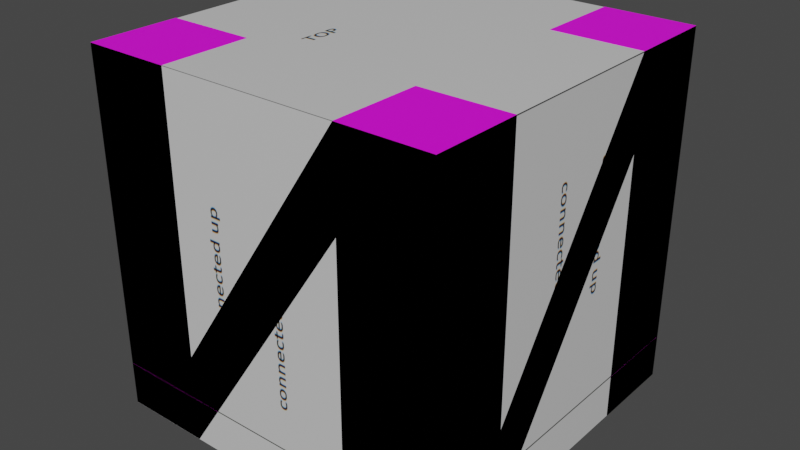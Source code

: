 # Source: crane.blend  (saved by Blender 2.83.19; exported with 4.5.12 LTS)
import bpy
from mathutils import Matrix  # noqa: F401  (used for matrix-valued properties, if any)

bpy.ops.wm.read_factory_settings(use_empty=True)
scene = bpy.context.scene
scene.name = 'Scene'

# ---- collections
col_refference = bpy.data.collections.new('refference'); scene.collection.children.link(col_refference)
col_crane = bpy.data.collections.new('crane'); scene.collection.children.link(col_crane)

# ---- images (referenced by path relative to the original .blend; pixels are not part of the script)
import os
ASSET_DIR = os.environ.get("B2B_ASSET_DIR", "")  # directory of the original .blend (textures are referenced by path, not embedded)
HERE = os.path.dirname(os.path.abspath(__file__))  # packed textures are extracted next to this script under _unpacked/

def load_image(name, relpath, width, height, colorspace="sRGB"):
    """Load a texture the original file referenced (path relative to the .blend, or extracted next to this script)."""
    p = next((c for c in (os.path.join(HERE, relpath), os.path.join(ASSET_DIR, relpath)) if relpath and os.path.exists(c)), "")
    if p:
        img = bpy.data.images.load(p, check_existing=True)
        img.name = name
    else:  # same state as the original file: an image datablock whose file is absent (Cycles renders it pink)
        img = bpy.data.images.new(name, width, height)
        img.source = "FILE"
        img.filepath = "//" + (relpath or name)
    img.colorspace_settings.name = colorspace
    return img
img_wall_png = load_image('wall.png', '_unpacked/wall.538b8738.png', 1024, 1024, 'sRGB')
img_floor_png = load_image('floor.png', '_unpacked/floor.32c8bb5d.png', 1024, 1024, 'sRGB')
img_c_base_png = load_image('c_base.png', 'c_base.png', 1024, 1024, 'sRGB')

# ---- materials (node trees are filled in below, after node groups)
mat_material_001 = bpy.data.materials.new('Material.001')
mat_material_001.alpha_threshold = 0.0
mat_material_001.use_transparent_shadow = False
mat_material_001.line_color = (0.0, 0.0, 0.0, 1.0)
mat_material_002 = bpy.data.materials.new('Material.002')
mat_material_002.alpha_threshold = 0.0
mat_material_002.use_transparent_shadow = False
mat_material_002.line_color = (0.0, 0.0, 0.0, 1.0)
mat_material_003 = bpy.data.materials.new('Material.003')
mat_material_003.use_transparent_shadow = False

# ---- material node trees
mat_material_001.use_nodes = True; mat_material_001.node_tree.nodes.clear()
_N = mat_material_001.node_tree.nodes; _L = mat_material_001.node_tree.links
n0 = _N.new('ShaderNodeOutputMaterial'); n0.name = 'Material Output'; n0.location = (575, 483)
n1 = _N.new('ShaderNodeBsdfPrincipled'); n1.name = 'Principled BSDF'; n1.location = (285, 483)
n1.distribution = 'GGX'
n1.subsurface_method = 'BURLEY'
n1.inputs[2].default_value = 0.4
n1.inputs[3].default_value = 1.45
n1.inputs[27].default_value = (0.0, 0.0, 0.0, 1.0)
n1.inputs[28].default_value = 1.0
n2 = _N.new('ShaderNodeTexImage'); n2.name = 'Image Texture'; n2.location = (-121, 403)
n2.image = img_wall_png
_L.new(n1.outputs[0], n0.inputs[0])
_L.new(n2.outputs[0], n1.inputs[0])
n0.is_active_output = True
mat_material_002.use_nodes = True; mat_material_002.node_tree.nodes.clear()
_N = mat_material_002.node_tree.nodes; _L = mat_material_002.node_tree.links
n0 = _N.new('ShaderNodeOutputMaterial'); n0.name = 'Material Output'; n0.location = (575, 483)
n1 = _N.new('ShaderNodeBsdfPrincipled'); n1.name = 'Principled BSDF'; n1.location = (285, 483)
n1.distribution = 'GGX'
n1.subsurface_method = 'BURLEY'
n1.inputs[2].default_value = 0.4
n1.inputs[3].default_value = 1.45
n1.inputs[27].default_value = (0.0, 0.0, 0.0, 1.0)
n1.inputs[28].default_value = 1.0
n2 = _N.new('ShaderNodeTexImage'); n2.name = 'Image Texture'; n2.location = (-121, 403)
n2.image = img_floor_png
_L.new(n1.outputs[0], n0.inputs[0])
_L.new(n2.outputs[0], n1.inputs[0])
n0.is_active_output = True
mat_material_003.use_nodes = True; mat_material_003.node_tree.nodes.clear()
_N = mat_material_003.node_tree.nodes; _L = mat_material_003.node_tree.links
n0 = _N.new('ShaderNodeBsdfPrincipled'); n0.name = 'Principled BSDF'; n0.location = (10, 300)
n0.distribution = 'GGX'
n0.subsurface_method = 'BURLEY'
n0.inputs[3].default_value = 1.45
n0.inputs[27].default_value = (0.0, 0.0, 0.0, 1.0)
n0.inputs[28].default_value = 1.0
n1 = _N.new('ShaderNodeOutputMaterial'); n1.name = 'Material Output'; n1.location = (300, 300)
n2 = _N.new('ShaderNodeTexImage'); n2.name = 'Image Texture'; n2.location = (-396, 460)
n2.image = img_c_base_png
_L.new(n0.outputs[0], n1.inputs[0])
_L.new(n2.outputs[0], n0.inputs[0])
n1.is_active_output = True

# ---- world
world_world = bpy.data.worlds.new('World'); scene.world = world_world
world_world.use_nodes = True; world_world.node_tree.nodes.clear()
_N = world_world.node_tree.nodes; _L = world_world.node_tree.links
n0 = _N.new('ShaderNodeOutputWorld'); n0.name = 'World Output'; n0.location = (300, 300)
n1 = _N.new('ShaderNodeBackground'); n1.name = 'Background'; n1.location = (10, 300)
n1.inputs[0].default_value = (0.05088, 0.05088, 0.05088, 1.0)
_L.new(n1.outputs[0], n0.inputs[0])
n0.is_active_output = True
world_world.color = (0.05088, 0.05088, 0.05088)
world_world.use_sun_shadow = False
world_world.sun_shadow_jitter_overblur = 0.0

# ---- meshes
me_cube_001 = bpy.data.meshes.new('Cube.001')
me_cube_001.from_pydata([(1.0, 1.0, -1.0), (1.0, -1.0, -1.0), (-1.0, 1.0, -1.0), (-1.0, -1.0, -1.0), (-1.0, -1.0, 0.75), (1.0, 1.0, 0.75), (1.0, -1.0, 0.75), (-1.0, 1.0, 0.75)], [], [(2, 0, 1, 3), (7, 4, 6, 5), (3, 4, 7, 2), (2, 7, 5, 0), (0, 5, 6, 1), (1, 6, 4, 3)])
_uv = me_cube_001.uv_layers.new(name='UVMap')
_uv.uv.foreach_set('vector', [0.3636, 1.0, 2.167e-08, 1.0, 0.0, 0.5, 0.3636, 0.5, 0.3636, 0.5, 5.419e-08, 0.5, 0.0, 7.451e-08, 0.3636, 0.0, 0.6818, 1.0, 0.3636, 1.0, 0.3636, 0.5, 0.6818, 0.5, 1.0, 1.0, 0.6818, 1.0, 0.6818, 0.5, 1.0, 0.5, 1.0, 0.5, 0.6818, 0.5, 0.6818, 1.043e-07, 1.0, 0.0, 0.3636, 7.451e-08, 0.6818, 0.0, 0.6818, 0.5, 0.3636, 0.5])
me_cube_001.materials.append(mat_material_001)
me_cube_001.use_remesh_preserve_volume = False
me_cube_001.use_remesh_preserve_attributes = False
me_cube_001.use_mirror_vertex_groups = False
me_cube_001.update()
me_cube_002 = bpy.data.meshes.new('Cube.002')
me_cube_002.from_pydata([(1.0, 1.0, 1.0), (1.0, -1.0, 1.0), (-1.0, 1.0, 1.0), (-1.0, -1.0, 1.0), (-1.0, -1.0, 0.75), (1.0, 1.0, 0.75), (1.0, -1.0, 0.75), (-1.0, 1.0, 0.75)], [], [(7, 2, 0, 5), (4, 3, 2, 7), (5, 0, 1, 6), (6, 1, 3, 4), (7, 5, 6, 4), (0, 2, 3, 1)])
_uv = me_cube_002.uv_layers.new(name='UVMap')
_uv.uv.foreach_set('vector', [0.9167, 0.5, 0.8333, 0.5, 0.8333, 0.0, 0.9167, 0.0, 1.0, 0.5, 0.9167, 0.5, 0.9167, 0.0, 1.0, 0.0, 0.75, 0.5, 0.6667, 0.5, 0.6667, 2.98e-08, 0.75, 0.0, 0.75, 2.98e-08, 0.8333, 0.0, 0.8333, 0.5, 0.75, 0.5, 5.96e-08, 0.5, 0.6667, 0.5, 0.6667, 1.0, 0.0, 1.0, 0.6667, 0.0, 0.6667, 0.5, 9.934e-08, 0.5, 0.0, 7.451e-08])
me_cube_002.materials.append(mat_material_002)
me_cube_002.use_remesh_preserve_volume = False
me_cube_002.use_remesh_preserve_attributes = False
me_cube_002.use_mirror_vertex_groups = False
me_cube_002.update()
me_plane = bpy.data.meshes.new('Plane')
me_plane.from_pydata([(-1.0, -1.0, -1.0), (1.0, -1.0, -1.0), (-1.0, 1.0, -1.0), (1.0, 1.0, -1.0), (1.0, -0.5, 1.0), (-1.0, 1.0, 1.0), (-1.0, -0.5, -1.0), (1.0, -0.5, -1.0), (1.0, 0.5, -1.0), (-1.0, 0.5, -1.0), (-0.5, 1.0, 1.0), (1.0, 1.0, 1.0), (1.0, 0.5, 1.0), (1.0, -1.0, 1.0), (0.5, -1.0, 1.0), (0.5, -1.0, -1.0), (0.5, 1.0, -1.0), (-1.0, -1.0, 1.0), (0.5, -0.5, -1.0), (0.5, 0.5, -1.0), (-0.5, 1.0, -1.0), (-1.0, -0.5, 1.0), (-0.5, -0.5, -1.0), (-0.5, 0.5, -1.0), (-0.5, -1.0, -1.0), (-0.5, -0.5, 1.0), (-1.0, 0.5, 1.0), (-0.5, 0.5, 1.0), (0.5, 1.0, 1.0), (0.5, -0.5, 1.0), (0.5, 0.5, 1.0), (-0.5, -1.0, 1.0), (-0.5, 1.0, 0.0), (-1.0, 1.0, 0.0), (-1.0, 0.5, 0.0), (-0.5, 0.5, 0.0), (-0.5, 1.0, -0.4906), (-1.0, 1.0, -0.4906), (-1.0, 0.5, -0.4906), (-0.5, 0.5, -0.4906), (-1.0, 1.0, 0.5), (-1.0, 0.5, 0.5), (-0.5, 0.5, 0.5), (-0.5, 1.0, 0.5), (-0.5, -0.5, 0.0), (-1.0, -0.5, 0.0), (-0.5, -1.0, 0.0), (-1.0, -1.0, 0.0), (-1.0, -0.5, 0.5), (-0.5, -1.0, 0.5), (-0.5, -0.5, 0.5), (-1.0, -1.0, 0.5), (-0.5, -0.5, -0.5), (-1.0, -1.0, -0.5), (-1.0, -0.5, -0.5), (-0.5, -1.0, -0.5), (1.0, -0.5, 0.0), (0.5, -0.5, 0.0), (0.5, -1.0, 0.0), (1.0, -1.0, 0.0), (1.0, -0.5, -0.5), (1.0, -1.0, -0.5), (0.5, -0.5, -0.5), (0.5, -1.0, -0.5), (0.5, -0.5, 0.5), (0.5, -1.0, 0.5), (1.0, -0.5, 0.5), (1.0, -1.0, 0.5), (1.0, 0.5, 0.0), (1.0, 1.0, 0.0), (0.5, 0.5, 0.0), (0.5, 1.0, 0.0), (1.0, 1.0, 0.5), (1.0, 0.5, 0.5), (0.5, 0.5, 0.5), (0.5, 1.0, 0.5), (1.0, 0.5, -0.5), (0.5, 0.5, -0.5), (0.5, 1.0, -0.5), (1.0, 1.0, -0.5)], [], [(19, 16, 3, 8), (51, 49, 31, 17), (15, 18, 7, 1), (41, 42, 27, 26), (18, 74, 73, 7), (40, 41, 26, 5), (43, 40, 5, 10), (66, 64, 29, 4), (73, 72, 11, 12), (12, 30, 62, 60), (17, 31, 25, 21), (26, 27, 10, 5), (9, 2, 20, 23), (14, 13, 4, 29), (0, 6, 22, 24), (30, 12, 11, 28), (7, 73, 12, 60), (18, 62, 30, 74), (48, 51, 17, 21), (75, 74, 30, 28), (67, 66, 4, 13), (72, 75, 28, 11), (49, 50, 25, 31), (65, 67, 13, 14), (39, 36, 32, 35), (36, 37, 33, 32), (37, 38, 34, 33), (38, 39, 35, 34), (64, 22, 52, 29), (2, 9, 38, 37), (20, 2, 37, 36), (23, 20, 36, 39), (35, 32, 43, 42), (32, 33, 40, 43), (33, 34, 41, 40), (34, 35, 42, 41), (55, 52, 44, 46), (54, 53, 47, 45), (52, 54, 45, 44), (53, 55, 46, 47), (46, 44, 50, 49), (45, 47, 51, 48), (44, 45, 48, 50), (47, 46, 49, 51), (0, 24, 55, 53), (22, 6, 54, 52), (6, 0, 53, 54), (14, 55, 24, 65), (63, 61, 59, 58), (61, 60, 56, 59), (62, 63, 58, 57), (60, 62, 57, 56), (22, 64, 65, 24), (18, 15, 63, 62), (1, 7, 60, 61), (15, 1, 61, 63), (58, 59, 67, 65), (59, 56, 66, 67), (57, 58, 65, 64), (56, 57, 64, 66), (79, 78, 71, 69), (78, 77, 70, 71), (76, 79, 69, 68), (77, 76, 68, 70), (69, 71, 75, 72), (71, 70, 74, 75), (68, 69, 72, 73), (70, 68, 73, 74), (19, 8, 76, 77), (8, 3, 79, 76), (14, 29, 52, 55), (3, 16, 78, 79), (77, 27, 42, 19), (19, 42, 43, 16), (16, 43, 10, 78), (10, 27, 77, 78), (23, 39, 25, 50), (23, 50, 48, 9), (21, 38, 9, 48), (21, 25, 39, 38)])
_uv = me_plane.uv_layers.new(name='UVMap')
_uv.uv.foreach_set('vector', [0.8467, 0.3923, 0.8042, 0.3923, 0.8042, 0.3139, 0.8467, 0.3139, 0.1913, 0.9416, 0.1913, 0.8632, 0.2551, 0.8632, 0.2551, 0.9416, 0.9233, 0.3139, 0.9233, 0.3574, 0.8467, 0.3574, 0.8467, 0.3139, 0.672, 0.9826, 0.6924, 0.9069, 0.7539, 0.9244, 0.7334, 1.0, 0.9233, 0.3574, 0.9233, 0.6403, 0.8467, 0.6403, 0.8467, 0.3574, 0.3833, 1.871e-08, 0.3833, 0.07847, 0.3066, 0.07847, 0.3066, 2.806e-08, 0.6128, 0.5493, 0.6128, 0.6277, 0.549, 0.6277, 0.549, 0.5493, 0.8471, 0.3139, 0.8471, 0.2354, 0.9109, 0.2354, 0.9109, 0.3139, 0.07666, 0.2354, 0.07666, 0.3139, 1.097e-07, 0.3139, 1.097e-07, 0.2354, 0.8467, 0.6403, 0.9233, 0.6403, 0.9233, 0.9232, 0.8467, 0.9232, 0.7539, 0.6277, 0.8306, 0.6277, 0.8306, 0.6715, 0.7539, 0.6715, 0.2551, 0.7847, 0.2551, 0.7062, 0.2978, 0.7062, 0.2978, 0.7847, 0.8467, 0.6277, 0.8042, 0.6277, 0.8042, 0.5493, 0.8467, 0.5493, 0.2551, 0.8632, 0.2551, 0.7847, 0.2978, 0.7847, 0.2978, 0.8632, 0.6133, 1.871e-08, 0.6558, 9.354e-09, 0.6558, 0.07847, 0.6133, 0.07847, 0.2978, 0.6277, 0.2978, 0.7062, 0.2551, 0.7062, 0.2551, 0.6277, 0.3066, 0.07847, 0.07666, 0.2354, 1.097e-07, 0.2354, 0.23, 0.07847, 0.3066, 0.5493, 0.23, 0.5493, 0.0, 0.3923, 0.07666, 0.3923, 0.3833, 0.2354, 0.3833, 0.3139, 0.3066, 0.3139, 0.3066, 0.2354, 0.07666, 0.3139, 0.07666, 0.3923, 0.0, 0.3923, 0.0, 0.3139, 0.07666, 7.483e-08, 0.07666, 0.07847, 3.655e-08, 0.07847, 0.0, 8.419e-08, 0.6128, 0.3139, 0.6128, 0.3923, 0.549, 0.3923, 0.549, 0.3139, 0.4521, 0.6861, 0.4763, 0.6116, 0.549, 0.6365, 0.5248, 0.7109, 0.1913, 0.7062, 0.1913, 0.6277, 0.2551, 0.6277, 0.2551, 0.7062, 0.3807, 0.4136, 0.405, 0.3392, 0.4763, 0.3635, 0.4521, 0.4379, 0.7392, 0.5493, 0.7392, 0.6277, 0.6766, 0.6277, 0.6766, 0.5493, 0.5352, 0.0, 0.5352, 0.07847, 0.4599, 0.07847, 0.4599, 1.871e-08, 0.5502, 0.948, 0.5707, 0.8724, 0.631, 0.8895, 0.6105, 0.9651, 0.8471, 0.2354, 0.6558, 0.07847, 0.7196, 0.07847, 0.9109, 0.2354, 0.6133, 0.0, 0.6133, 0.07847, 0.5352, 0.07847, 0.5352, 0.0, 0.8042, 0.5493, 0.8042, 0.6277, 0.7392, 0.6277, 0.7392, 0.5493, 0.3066, 0.3883, 0.3309, 0.3139, 0.405, 0.3392, 0.3807, 0.4136, 0.4521, 0.4379, 0.4763, 0.3635, 0.549, 0.3883, 0.5248, 0.4628, 0.6766, 0.5493, 0.6766, 0.6277, 0.6128, 0.6277, 0.6128, 0.5493, 0.4599, 1.871e-08, 0.4599, 0.07847, 0.3833, 0.07847, 0.3833, 1.871e-08, 0.6105, 0.9651, 0.631, 0.8895, 0.6924, 0.9069, 0.672, 0.9826, 0.3066, 0.6365, 0.3309, 0.562, 0.4036, 0.5868, 0.3793, 0.6613, 0.5366, 0.2354, 0.5366, 0.3139, 0.4599, 0.3139, 0.4599, 0.2354, 0.7196, 0.07847, 0.7196, 9.354e-09, 0.7833, 0.0, 0.7833, 0.07847, 0.06378, 0.9416, 0.06378, 0.8632, 0.1276, 0.8632, 0.1276, 0.9416, 0.3793, 0.6613, 0.4036, 0.5868, 0.4763, 0.6116, 0.4521, 0.6861, 0.4599, 0.2354, 0.4599, 0.3139, 0.3833, 0.3139, 0.3833, 0.2354, 0.7833, 0.07847, 0.7833, 0.0, 0.8471, 9.354e-09, 0.8471, 0.07847, 0.1276, 0.9416, 0.1276, 0.8632, 0.1913, 0.8632, 0.1913, 0.9416, 3.655e-08, 0.9416, 3.655e-08, 0.8632, 0.06378, 0.8632, 0.06378, 0.9416, 0.6558, 0.07847, 0.6558, 9.354e-09, 0.7196, 9.354e-09, 0.7196, 0.07847, 0.6133, 0.2354, 0.6133, 0.3139, 0.5366, 0.3139, 0.5366, 0.2354, 0.2551, 0.7062, 0.06378, 0.8632, 3.655e-08, 0.8632, 0.1913, 0.7062, 0.06378, 0.7062, 0.06378, 0.6277, 0.1276, 0.6277, 0.1276, 0.7062, 0.23, 1.871e-08, 0.23, 0.07847, 0.1533, 0.07847, 0.1533, 4.677e-08, 0.23, 0.5493, 0.23, 0.6277, 0.1533, 0.6277, 0.1533, 0.5493, 0.7196, 0.3139, 0.7196, 0.2354, 0.7833, 0.2354, 0.7833, 0.3139, 0.3833, 0.9463, 0.3833, 0.7109, 0.4599, 0.7109, 0.4599, 0.9463, 0.3066, 0.5493, 0.3066, 0.6277, 0.23, 0.6277, 0.23, 0.5493, 0.3066, 0.0, 0.3066, 0.07847, 0.23, 0.07847, 0.23, 1.871e-08, 0.0, 0.7062, 0.0, 0.6277, 0.06378, 0.6277, 0.06378, 0.7062, 0.1276, 0.7062, 0.1276, 0.6277, 0.1913, 0.6277, 0.1913, 0.7062, 0.1533, 4.677e-08, 0.1533, 0.07847, 0.07666, 0.07847, 0.07666, 7.483e-08, 0.1533, 0.5493, 0.1533, 0.6277, 0.07666, 0.6277, 0.07666, 0.5493, 0.7833, 0.3139, 0.7833, 0.2354, 0.8471, 0.2354, 0.8471, 0.3139, 0.7404, 0.3139, 0.7404, 0.3923, 0.6766, 0.3923, 0.6766, 0.3139, 0.23, 0.3139, 0.23, 0.3923, 0.1533, 0.3923, 0.1533, 0.3139, 0.23, 0.2354, 0.23, 0.3139, 0.1533, 0.3139, 0.1533, 0.2354, 0.6105, 0.7208, 0.631, 0.6452, 0.6924, 0.6626, 0.672, 0.7383, 0.6766, 0.3139, 0.6766, 0.3923, 0.6128, 0.3923, 0.6128, 0.3139, 0.1533, 0.3139, 0.1533, 0.3923, 0.07666, 0.3923, 0.07666, 0.3139, 0.1533, 0.2354, 0.1533, 0.3139, 0.07666, 0.3139, 0.07666, 0.2354, 0.672, 0.7383, 0.6924, 0.6626, 0.7539, 0.6801, 0.7334, 0.7557, 0.549, 0.7034, 0.5695, 0.6277, 0.631, 0.6452, 0.6105, 0.7208, 0.3066, 0.2354, 0.3066, 0.3139, 0.23, 0.3139, 0.23, 0.2354, 0.9109, 0.0, 0.9876, 0.0, 0.9876, 0.2354, 0.9109, 0.2354, 0.8042, 0.3139, 0.8042, 0.3923, 0.7404, 0.3923, 0.7404, 0.3139, 0.6105, 0.7208, 0.7539, 0.9244, 0.6924, 0.9069, 0.549, 0.7034, 0.4599, 0.9463, 0.4599, 0.7109, 0.5366, 0.7109, 0.5366, 0.9463, 0.8042, 0.3923, 0.6128, 0.5493, 0.549, 0.5493, 0.7404, 0.3923, 0.9233, 0.3139, 1.0, 0.3139, 1.0, 0.5493, 0.9233, 0.5493, 0.3066, 0.3883, 0.3807, 0.4136, 0.549, 0.6365, 0.4763, 0.6116, 0.3066, 0.9938, 0.3066, 0.7109, 0.3833, 0.7109, 0.3833, 0.9938, 0.3066, 0.2354, 0.5352, 0.07847, 0.6133, 0.07847, 0.3833, 0.2354, 0.7539, 0.6715, 0.8306, 0.6715, 0.8306, 0.9532, 0.7539, 0.9532])
me_plane.materials.append(mat_material_003)
me_plane.use_remesh_fix_poles = True
me_plane.use_remesh_preserve_attributes = False
me_plane.use_mirror_vertex_groups = False
me_plane.update()

# ---- objects
ob_wall = bpy.data.objects.new('wall', me_cube_001)
ob_floor = bpy.data.objects.new('floor', me_cube_002)
ob_base = bpy.data.objects.new('base', me_plane)

# ---- transforms, parenting, visibility, modifiers, constraints
ob_wall.location = (0.0, 0.0, 0.2493)
ob_wall.lock_rotations_4d = False
ob_wall.empty_display_type = 'ARROWS'
ob_wall.lineart.crease_threshold = 0.0
ob_floor.location = (0.0, 0.0, -1.751)
ob_floor.lock_rotations_4d = False
ob_floor.empty_display_type = 'ARROWS'
ob_floor.lineart.crease_threshold = 0.0
ob_base.location = (0.0, 0.0, 0.0)
ob_base.lineart.crease_threshold = 0.0

# ---- collection membership
col_refference.objects.link(ob_wall)
col_refference.objects.link(ob_floor)
col_crane.objects.link(ob_base)

# ---- scene / render settings (as saved in the file)
scene.frame_start = 1; scene.frame_end = 250; scene.frame_set(1)
scene.render.engine = 'BLENDER_EEVEE_NEXT'
scene.cycles.use_denoising = False
scene.cycles.samples = 128
scene.cycles.sampling_pattern = 'TABULATED_SOBOL'
scene.cycles.use_adaptive_sampling = False
scene.cycles.use_light_tree = False
scene.view_settings.view_transform = 'Filmic'
bpy.context.view_layer.update()

# ---- added for rendering (the .blend has no active camera and no usable light): camera, sun
cam_auto = bpy.data.cameras.new('AutoCamera')
cam_auto.lens = 50.0
cam_auto.sensor_width = 36.0
cam_auto.clip_end = 1000.0
ob_auto_camera = bpy.data.objects.new('AutoCamera', cam_auto)
scene.collection.objects.link(ob_auto_camera)
ob_auto_camera.location = (3.20543, -3.84652, 2.56401)
ob_auto_camera.rotation_euler = (1.09748, -7.21219e-08, 0.694738)
scene.camera = ob_auto_camera
light_auto_sun = bpy.data.lights.new('AutoSun', 'SUN')
light_auto_sun.energy = 3.0
light_auto_sun.angle = 0.0523599
ob_auto_sun = bpy.data.objects.new('AutoSun', light_auto_sun)
scene.collection.objects.link(ob_auto_sun)
ob_auto_sun.rotation_euler = (0.872665, 0.174533, 0.523599)
bpy.context.view_layer.update()

